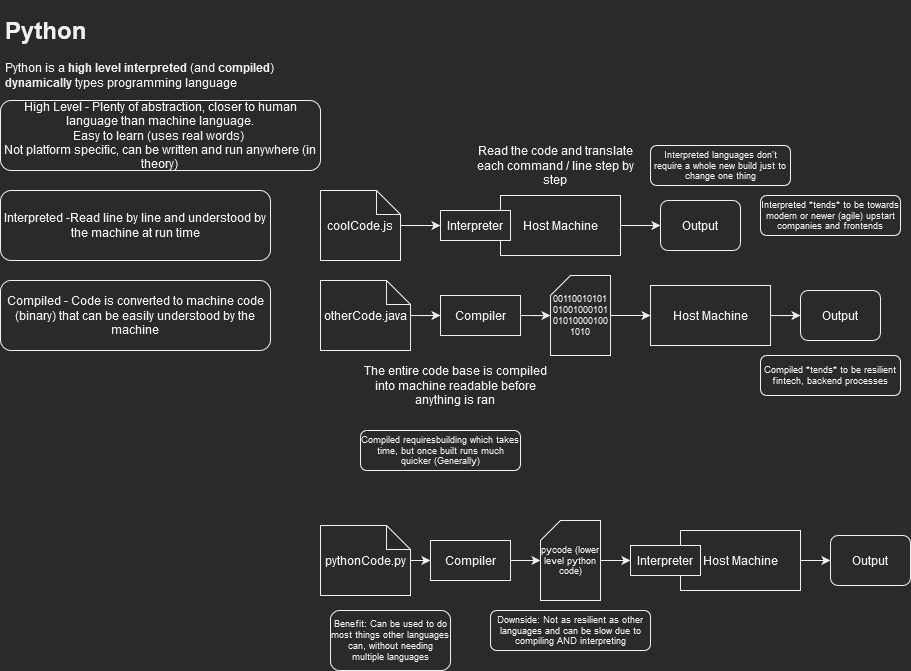

The diagram above was exported from draw.io. Its source (the exported page's mxGraphModel, read from the mxfile embedded in the PNG):
<mxGraphModel dx="813" dy="430" grid="1" gridSize="10" guides="1" tooltips="1" connect="1" arrows="1" fold="1" page="1" pageScale="1" pageWidth="827" pageHeight="1169" math="0" shadow="0">
  <root>
    <mxCell id="0" />
    <mxCell id="1" parent="0" />
    <mxCell id="CzdwaFRvwsfpQ4Rah0b0-1" value="&lt;h1&gt;Python&lt;/h1&gt;&lt;p&gt;Python is a &lt;b&gt;high level&lt;/b&gt; &lt;b&gt;interpreted&lt;/b&gt; (and &lt;b&gt;compiled&lt;/b&gt;) &lt;b&gt;dynamically&lt;/b&gt; types programming language&lt;br&gt;&lt;/p&gt;" style="text;html=1;strokeColor=none;fillColor=none;spacing=5;spacingTop=-20;whiteSpace=wrap;overflow=hidden;rounded=0;" vertex="1" parent="1">
      <mxGeometry x="10" y="10" width="300" height="120" as="geometry" />
    </mxCell>
    <mxCell id="CzdwaFRvwsfpQ4Rah0b0-2" value="High Level - Plenty of abstraction, closer to human language than machine language. &lt;br&gt;&lt;div&gt;Easy to learn (uses real words)&amp;nbsp;&lt;/div&gt;&lt;div&gt;Not platform specific, can be written and run anywhere (in theory)&lt;br&gt;&lt;/div&gt;" style="rounded=1;whiteSpace=wrap;html=1;" vertex="1" parent="1">
      <mxGeometry x="10" y="100" width="320" height="70" as="geometry" />
    </mxCell>
    <mxCell id="CzdwaFRvwsfpQ4Rah0b0-3" value="Interpreted -Read line by line and understood by the machine at run time " style="rounded=1;whiteSpace=wrap;html=1;" vertex="1" parent="1">
      <mxGeometry x="10" y="190" width="270" height="70" as="geometry" />
    </mxCell>
    <mxCell id="CzdwaFRvwsfpQ4Rah0b0-4" value="Compiled - Code is converted to machine code (binary) that can be easily understood by the machine " style="rounded=1;whiteSpace=wrap;html=1;" vertex="1" parent="1">
      <mxGeometry x="10" y="280" width="270" height="70" as="geometry" />
    </mxCell>
    <mxCell id="CzdwaFRvwsfpQ4Rah0b0-9" style="edgeStyle=orthogonalEdgeStyle;rounded=0;orthogonalLoop=1;jettySize=auto;html=1;" edge="1" parent="1" source="CzdwaFRvwsfpQ4Rah0b0-5" target="CzdwaFRvwsfpQ4Rah0b0-7">
      <mxGeometry relative="1" as="geometry" />
    </mxCell>
    <mxCell id="CzdwaFRvwsfpQ4Rah0b0-5" value="coolCode.js" style="shape=note;whiteSpace=wrap;html=1;backgroundOutline=1;darkOpacity=0.05;size=24;" vertex="1" parent="1">
      <mxGeometry x="330" y="190" width="80" height="70" as="geometry" />
    </mxCell>
    <mxCell id="CzdwaFRvwsfpQ4Rah0b0-13" style="edgeStyle=orthogonalEdgeStyle;rounded=0;orthogonalLoop=1;jettySize=auto;html=1;" edge="1" parent="1" source="CzdwaFRvwsfpQ4Rah0b0-6" target="CzdwaFRvwsfpQ4Rah0b0-12">
      <mxGeometry relative="1" as="geometry" />
    </mxCell>
    <mxCell id="CzdwaFRvwsfpQ4Rah0b0-6" value="Host Machine" style="rounded=0;whiteSpace=wrap;html=1;" vertex="1" parent="1">
      <mxGeometry x="510" y="195" width="120" height="60" as="geometry" />
    </mxCell>
    <mxCell id="CzdwaFRvwsfpQ4Rah0b0-7" value="Interpreter" style="rounded=0;whiteSpace=wrap;html=1;" vertex="1" parent="1">
      <mxGeometry x="450" y="210" width="70" height="30" as="geometry" />
    </mxCell>
    <mxCell id="CzdwaFRvwsfpQ4Rah0b0-11" value="Read the code and translate each command / line step by step" style="text;html=1;strokeColor=none;fillColor=none;align=center;verticalAlign=middle;whiteSpace=wrap;rounded=0;" vertex="1" parent="1">
      <mxGeometry x="480" y="150" width="170" height="30" as="geometry" />
    </mxCell>
    <mxCell id="CzdwaFRvwsfpQ4Rah0b0-12" value="Output" style="rounded=1;whiteSpace=wrap;html=1;" vertex="1" parent="1">
      <mxGeometry x="670" y="200" width="80" height="50" as="geometry" />
    </mxCell>
    <mxCell id="CzdwaFRvwsfpQ4Rah0b0-16" style="edgeStyle=orthogonalEdgeStyle;rounded=0;orthogonalLoop=1;jettySize=auto;html=1;entryX=0;entryY=0.5;entryDx=0;entryDy=0;" edge="1" parent="1" source="CzdwaFRvwsfpQ4Rah0b0-14" target="CzdwaFRvwsfpQ4Rah0b0-15">
      <mxGeometry relative="1" as="geometry" />
    </mxCell>
    <mxCell id="CzdwaFRvwsfpQ4Rah0b0-14" value="otherCode.java" style="shape=note;whiteSpace=wrap;html=1;backgroundOutline=1;darkOpacity=0.05;size=24;" vertex="1" parent="1">
      <mxGeometry x="330" y="280" width="90" height="70" as="geometry" />
    </mxCell>
    <mxCell id="CzdwaFRvwsfpQ4Rah0b0-19" style="edgeStyle=orthogonalEdgeStyle;rounded=0;orthogonalLoop=1;jettySize=auto;html=1;fontSize=9;" edge="1" parent="1" source="CzdwaFRvwsfpQ4Rah0b0-15" target="CzdwaFRvwsfpQ4Rah0b0-17">
      <mxGeometry relative="1" as="geometry" />
    </mxCell>
    <mxCell id="CzdwaFRvwsfpQ4Rah0b0-15" value="Compiler" style="rounded=0;whiteSpace=wrap;html=1;" vertex="1" parent="1">
      <mxGeometry x="450" y="295" width="80" height="40" as="geometry" />
    </mxCell>
    <mxCell id="CzdwaFRvwsfpQ4Rah0b0-21" style="edgeStyle=orthogonalEdgeStyle;rounded=0;orthogonalLoop=1;jettySize=auto;html=1;fontSize=9;" edge="1" parent="1" source="CzdwaFRvwsfpQ4Rah0b0-17" target="CzdwaFRvwsfpQ4Rah0b0-20">
      <mxGeometry relative="1" as="geometry" />
    </mxCell>
    <mxCell id="CzdwaFRvwsfpQ4Rah0b0-17" value="&lt;div style=&quot;font-size: 9px;&quot;&gt;00110010101&lt;/div&gt;&lt;div style=&quot;font-size: 9px;&quot;&gt;01001000101&lt;/div&gt;&lt;div style=&quot;font-size: 9px;&quot;&gt;01010000100&lt;/div&gt;&lt;div style=&quot;font-size: 9px;&quot;&gt;1010&lt;/div&gt;" style="shape=card;whiteSpace=wrap;html=1;size=20;fontSize=9;" vertex="1" parent="1">
      <mxGeometry x="560" y="275" width="60" height="80" as="geometry" />
    </mxCell>
    <mxCell id="CzdwaFRvwsfpQ4Rah0b0-23" style="edgeStyle=orthogonalEdgeStyle;rounded=0;orthogonalLoop=1;jettySize=auto;html=1;fontSize=9;" edge="1" parent="1" source="CzdwaFRvwsfpQ4Rah0b0-20" target="CzdwaFRvwsfpQ4Rah0b0-22">
      <mxGeometry relative="1" as="geometry" />
    </mxCell>
    <mxCell id="CzdwaFRvwsfpQ4Rah0b0-20" value="Host Machine" style="rounded=0;whiteSpace=wrap;html=1;" vertex="1" parent="1">
      <mxGeometry x="660" y="285" width="120" height="60" as="geometry" />
    </mxCell>
    <mxCell id="CzdwaFRvwsfpQ4Rah0b0-22" value="Output" style="rounded=1;whiteSpace=wrap;html=1;" vertex="1" parent="1">
      <mxGeometry x="810" y="290" width="80" height="50" as="geometry" />
    </mxCell>
    <mxCell id="CzdwaFRvwsfpQ4Rah0b0-24" value="The entire code base is compiled into machine readable before anything is ran" style="text;html=1;strokeColor=none;fillColor=none;align=center;verticalAlign=middle;whiteSpace=wrap;rounded=0;" vertex="1" parent="1">
      <mxGeometry x="370" y="370" width="190" height="30" as="geometry" />
    </mxCell>
    <mxCell id="CzdwaFRvwsfpQ4Rah0b0-25" value="Compiled requiresbuilding which takes time, but once built runs much quicker (Generally)" style="rounded=1;whiteSpace=wrap;html=1;fontSize=9;" vertex="1" parent="1">
      <mxGeometry x="370" y="430" width="160" height="40" as="geometry" />
    </mxCell>
    <mxCell id="CzdwaFRvwsfpQ4Rah0b0-26" value="Interpreted languages don't require a whole new build just to change one thing" style="rounded=1;whiteSpace=wrap;html=1;fontSize=9;" vertex="1" parent="1">
      <mxGeometry x="660" y="145" width="140" height="40" as="geometry" />
    </mxCell>
    <mxCell id="CzdwaFRvwsfpQ4Rah0b0-27" value="Interpreted *tends* to be towards modern or newer (agile) upstart companies and frontends " style="rounded=1;whiteSpace=wrap;html=1;fontSize=9;" vertex="1" parent="1">
      <mxGeometry x="770" y="195" width="140" height="40" as="geometry" />
    </mxCell>
    <mxCell id="CzdwaFRvwsfpQ4Rah0b0-28" value="Compiled *tends* to be resilient fintech, backend processes" style="rounded=1;whiteSpace=wrap;html=1;fontSize=9;" vertex="1" parent="1">
      <mxGeometry x="770" y="355" width="140" height="40" as="geometry" />
    </mxCell>
    <mxCell id="CzdwaFRvwsfpQ4Rah0b0-31" style="edgeStyle=orthogonalEdgeStyle;rounded=0;orthogonalLoop=1;jettySize=auto;html=1;entryX=0;entryY=0.5;entryDx=0;entryDy=0;fontSize=9;" edge="1" parent="1" source="CzdwaFRvwsfpQ4Rah0b0-29" target="CzdwaFRvwsfpQ4Rah0b0-30">
      <mxGeometry relative="1" as="geometry" />
    </mxCell>
    <mxCell id="CzdwaFRvwsfpQ4Rah0b0-29" value="pythonCode.py" style="shape=note;whiteSpace=wrap;html=1;backgroundOutline=1;darkOpacity=0.05;size=24;" vertex="1" parent="1">
      <mxGeometry x="330" y="525" width="90" height="70" as="geometry" />
    </mxCell>
    <mxCell id="CzdwaFRvwsfpQ4Rah0b0-33" style="edgeStyle=orthogonalEdgeStyle;rounded=0;orthogonalLoop=1;jettySize=auto;html=1;fontSize=9;" edge="1" parent="1" source="CzdwaFRvwsfpQ4Rah0b0-30" target="CzdwaFRvwsfpQ4Rah0b0-32">
      <mxGeometry relative="1" as="geometry" />
    </mxCell>
    <mxCell id="CzdwaFRvwsfpQ4Rah0b0-30" value="Compiler" style="rounded=0;whiteSpace=wrap;html=1;" vertex="1" parent="1">
      <mxGeometry x="440" y="540" width="80" height="40" as="geometry" />
    </mxCell>
    <mxCell id="CzdwaFRvwsfpQ4Rah0b0-38" style="edgeStyle=orthogonalEdgeStyle;rounded=0;orthogonalLoop=1;jettySize=auto;html=1;fontSize=9;" edge="1" parent="1" source="CzdwaFRvwsfpQ4Rah0b0-32" target="CzdwaFRvwsfpQ4Rah0b0-35">
      <mxGeometry relative="1" as="geometry" />
    </mxCell>
    <mxCell id="CzdwaFRvwsfpQ4Rah0b0-32" value="pycode (lower level python code)" style="shape=card;whiteSpace=wrap;html=1;size=20;fontSize=9;" vertex="1" parent="1">
      <mxGeometry x="550" y="520" width="60" height="80" as="geometry" />
    </mxCell>
    <mxCell id="CzdwaFRvwsfpQ4Rah0b0-37" style="edgeStyle=orthogonalEdgeStyle;rounded=0;orthogonalLoop=1;jettySize=auto;html=1;fontSize=9;" edge="1" parent="1" source="CzdwaFRvwsfpQ4Rah0b0-34" target="CzdwaFRvwsfpQ4Rah0b0-36">
      <mxGeometry relative="1" as="geometry" />
    </mxCell>
    <mxCell id="CzdwaFRvwsfpQ4Rah0b0-34" value="Host Machine" style="rounded=0;whiteSpace=wrap;html=1;" vertex="1" parent="1">
      <mxGeometry x="690" y="530" width="120" height="60" as="geometry" />
    </mxCell>
    <mxCell id="CzdwaFRvwsfpQ4Rah0b0-35" value="Interpreter" style="rounded=0;whiteSpace=wrap;html=1;" vertex="1" parent="1">
      <mxGeometry x="640" y="545" width="70" height="30" as="geometry" />
    </mxCell>
    <mxCell id="CzdwaFRvwsfpQ4Rah0b0-36" value="Output" style="rounded=1;whiteSpace=wrap;html=1;" vertex="1" parent="1">
      <mxGeometry x="840" y="535" width="80" height="50" as="geometry" />
    </mxCell>
    <mxCell id="CzdwaFRvwsfpQ4Rah0b0-39" value="Benefit: Can be used to do most things other languages can, without needing multiple languages" style="rounded=1;whiteSpace=wrap;html=1;fontSize=9;" vertex="1" parent="1">
      <mxGeometry x="340" y="610" width="120" height="60" as="geometry" />
    </mxCell>
    <mxCell id="CzdwaFRvwsfpQ4Rah0b0-40" value="Downside: Not as resilient as other languages and can be slow due to compiling AND interpreting " style="rounded=1;whiteSpace=wrap;html=1;fontSize=9;" vertex="1" parent="1">
      <mxGeometry x="500" y="610" width="160" height="40" as="geometry" />
    </mxCell>
  </root>
</mxGraphModel>